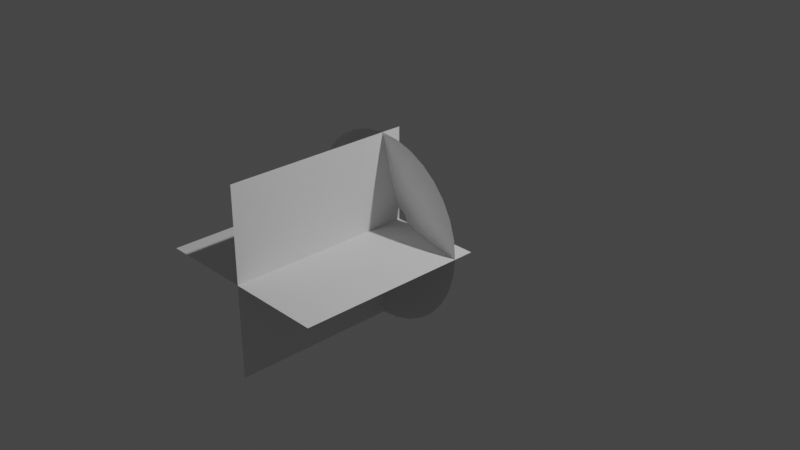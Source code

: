 # Source: untitled.blend  (saved by Blender 3.3.6; exported with 4.5.12 LTS)
import bpy
from mathutils import Matrix  # noqa: F401  (used for matrix-valued properties, if any)

bpy.ops.wm.read_factory_settings(use_empty=True)
scene = bpy.context.scene
scene.name = 'Scene'

# ---- collections
col_collection = bpy.data.collections.new('Collection'); scene.collection.children.link(col_collection)

# ---- world
world_world = bpy.data.worlds.new('World'); scene.world = world_world
world_world.use_nodes = True; world_world.node_tree.nodes.clear()
_N = world_world.node_tree.nodes; _L = world_world.node_tree.links
n0 = _N.new('ShaderNodeOutputWorld'); n0.name = 'World Output'; n0.location = (300, 300)
n1 = _N.new('ShaderNodeBackground'); n1.name = 'Background'; n1.location = (10, 300)
n1.inputs[0].default_value = (0.05088, 0.05088, 0.05088, 1.0)
_L.new(n1.outputs[0], n0.inputs[0])
n0.is_active_output = True
world_world.color = (0.05088, 0.05088, 0.05088)
world_world.use_sun_shadow = False
world_world.sun_shadow_jitter_overblur = 0.0

# ---- cameras
cam_camera = bpy.data.cameras.new('Camera')
cam_camera.clip_end = 100.0
cam_camera.ortho_scale = 7.314

# ---- lights
light_light = bpy.data.lights.new('Light', 'POINT')
light_light.transmission_factor = 0.0
light_light.energy = 1000.0
light_light.shadow_soft_size = 0.1
light_light.shadow_maximum_resolution = 0.006
light_light.use_absolute_resolution = True

# ---- meshes
me_conemuzzle = bpy.data.meshes.new('coneMuzzle')
me_conemuzzle.from_pydata([(0.0, 1.0, 0.218), (-0.1951, 0.9808, 0.218), (-0.3827, 0.9239, 0.218), (-0.5556, 0.8315, 0.218), (-0.7071, 0.7071, 0.218), (-0.8315, 0.5556, 0.218), (-0.9239, 0.3827, 0.218), (-0.9808, 0.1951, 0.218), (-1.0, 0.0, 0.218), (-0.9808, -0.1951, 0.218), (-0.9239, -0.3827, 0.218), (-0.8315, -0.5556, 0.218), (-0.7071, -0.7071, 0.218), (-0.5556, -0.8315, 0.218), (-0.3827, -0.9239, 0.218), (-0.1951, -0.9808, 0.218), (0.0, -1.0, 0.218), (0.1951, -0.9808, 0.218), (0.3827, -0.9239, 0.218), (0.5556, -0.8315, 0.218), (0.7071, -0.7071, 0.218), (0.8315, -0.5556, 0.218), (0.9239, -0.3827, 0.218), (0.9808, -0.1951, 0.218), (1.0, 0.0, 0.218), (0.9808, 0.1951, 0.218), (0.9239, 0.3827, 0.218), (0.8315, 0.5556, 0.218), (0.7071, 0.7071, 0.218), (0.5556, 0.8315, 0.218), (0.3827, 0.9239, 0.218), (0.1951, 0.9808, 0.218), (-1.062e-08, 0.1227, 0.009047), (-0.02395, 0.1204, 0.009047), (-0.04697, 0.1134, 0.009047), (-0.06819, 0.1021, 0.009047), (-0.08679, 0.08679, 0.009047), (-0.1021, 0.06819, 0.009047), (-0.1134, 0.04697, 0.009047), (-0.1204, 0.02395, 0.009047), (-0.1227, 1.307e-08, 0.009047), (-0.1204, -0.02395, 0.009047), (-0.1134, -0.04697, 0.009047), (-0.1021, -0.06819, 0.009047), (-0.08679, -0.08679, 0.009047), (-0.06819, -0.1021, 0.009047), (-0.04697, -0.1134, 0.009047), (-0.02395, -0.1204, 0.009047), (-1.062e-08, -0.1227, 0.009047), (0.02395, -0.1204, 0.009047), (0.04697, -0.1134, 0.009047), (0.06819, -0.1021, 0.009047), (0.08679, -0.08679, 0.009047), (0.1021, -0.06819, 0.009047), (0.1134, -0.04697, 0.009047), (0.1204, -0.02395, 0.009047), (0.1227, 1.307e-08, 0.009047), (0.1204, 0.02395, 0.009047), (0.1134, 0.04697, 0.009047), (0.1021, 0.06819, 0.009047), (0.08679, 0.08679, 0.009047), (0.06819, 0.1021, 0.009047), (0.04697, 0.1134, 0.009047), (0.02395, 0.1204, 0.009047), (0.4668, 0.3119, 0.129), (0.397, 0.397, 0.129), (-0.2148, -0.5186, 0.129), (-0.1095, -0.5506, 0.129), (-0.1095, 0.5506, 0.129), (-0.2148, 0.5186, 0.129), (0.3119, 0.4668, 0.129), (-5.311e-09, -0.5614, 0.129), (-0.3119, 0.4668, 0.129), (0.2148, 0.5186, 0.129), (0.1095, -0.5506, 0.129), (-0.397, 0.397, 0.129), (0.1095, 0.5506, 0.129), (0.2148, -0.5186, 0.129), (-0.4668, 0.3119, 0.129), (-5.311e-09, 0.5614, 0.129), (0.3119, -0.4668, 0.129), (-0.5186, 0.2148, 0.129), (0.397, -0.397, 0.129), (-0.5506, 0.1095, 0.129), (0.4668, -0.3119, 0.129), (-0.5614, 6.536e-09, 0.129), (0.5186, -0.2148, 0.129), (-0.5506, -0.1095, 0.129), (0.5506, -0.1095, 0.129), (-0.5186, -0.2148, 0.129), (0.5614, 6.536e-09, 0.129), (-0.4668, -0.3119, 0.129), (0.5506, 0.1095, 0.129), (-0.397, -0.397, 0.129), (0.5186, 0.2148, 0.129), (-0.3119, -0.4668, 0.129)], [], [(65, 64, 59, 60), (67, 66, 46, 47), (69, 68, 33, 34), (70, 65, 60, 61), (71, 67, 47, 48), (72, 69, 34, 35), (73, 70, 61, 62), (74, 71, 48, 49), (75, 72, 35, 36), (76, 73, 62, 63), (77, 74, 49, 50), (78, 75, 36, 37), (79, 76, 63, 32), (80, 77, 50, 51), (81, 78, 37, 38), (82, 80, 51, 52), (83, 81, 38, 39), (84, 82, 52, 53), (85, 83, 39, 40), (86, 84, 53, 54), (87, 85, 40, 41), (88, 86, 54, 55), (89, 87, 41, 42), (90, 88, 55, 56), (91, 89, 42, 43), (92, 90, 56, 57), (93, 91, 43, 44), (94, 92, 57, 58), (95, 93, 44, 45), (64, 94, 58, 59), (66, 95, 45, 46), (68, 79, 32, 33), (1, 0, 79, 68), (14, 13, 95, 66), (27, 26, 94, 64), (13, 12, 93, 95), (26, 25, 92, 94), (12, 11, 91, 93), (25, 24, 90, 92), (11, 10, 89, 91), (24, 23, 88, 90), (10, 9, 87, 89), (23, 22, 86, 88), (9, 8, 85, 87), (22, 21, 84, 86), (8, 7, 83, 85), (21, 20, 82, 84), (7, 6, 81, 83), (20, 19, 80, 82), (6, 5, 78, 81), (19, 18, 77, 80), (0, 31, 76, 79), (5, 4, 75, 78), (18, 17, 74, 77), (31, 30, 73, 76), (4, 3, 72, 75), (17, 16, 71, 74), (30, 29, 70, 73), (3, 2, 69, 72), (16, 15, 67, 71), (29, 28, 65, 70), (2, 1, 68, 69), (15, 14, 66, 67), (28, 27, 64, 65)])
me_conemuzzle.polygons.foreach_set('use_smooth', [True] * 64)
_uv = me_conemuzzle.uv_layers.new(name='UVMap')
_uv.uv.foreach_set('vector', [0.3709, 0.5013, 0.4018, 0.5013, 0.4018, 0.002604, 0.3709, 0.002604, 0.7726, 0.5013, 0.8035, 0.5013, 0.8035, 0.002604, 0.7726, 0.002604, 0.1854, 0.5013, 0.2163, 0.5013, 0.2163, 0.002604, 0.1854, 0.002604, 0.34, 0.5013, 0.3709, 0.5013, 0.3709, 0.002604, 0.34, 0.002604, 0.7417, 0.5013, 0.7726, 0.5013, 0.7726, 0.002604, 0.7417, 0.002604, 0.1545, 0.5013, 0.1854, 0.5013, 0.1854, 0.002604, 0.1545, 0.002604, 0.3091, 0.5013, 0.34, 0.5013, 0.34, 0.002604, 0.3091, 0.002604, 0.7108, 0.5013, 0.7417, 0.5013, 0.7417, 0.002604, 0.7108, 0.002604, 0.1236, 0.5013, 0.1545, 0.5013, 0.1545, 0.002604, 0.1236, 0.002604, 0.2782, 0.5013, 0.3091, 0.5013, 0.3091, 0.002604, 0.2782, 0.002604, 0.6799, 0.5013, 0.7108, 0.5013, 0.7108, 0.002604, 0.6799, 0.002604, 0.09272, 0.5013, 0.1236, 0.5013, 0.1236, 0.002604, 0.09272, 0.002604, 0.2472, 0.5013, 0.2782, 0.5013, 0.2782, 0.002604, 0.2472, 0.002604, 0.649, 0.5013, 0.6799, 0.5013, 0.6799, 0.002604, 0.649, 0.002604, 0.06181, 0.5013, 0.09272, 0.5013, 0.09272, 0.002604, 0.06181, 0.002604, 0.6181, 0.5013, 0.649, 0.5013, 0.649, 0.002604, 0.6181, 0.002604, 0.03091, 0.5013, 0.06181, 0.5013, 0.06181, 0.002604, 0.03091, 0.002604, 0.5872, 0.5013, 0.6181, 0.5013, 0.6181, 0.002604, 0.5872, 0.002604, 0.0, 0.5013, 0.03091, 0.5013, 0.03091, 0.002604, 1.192e-07, 0.002604, 0.5563, 0.5013, 0.5872, 0.5013, 0.5872, 0.002604, 0.5563, 0.002604, 0.9581, 0.5013, 0.989, 0.5013, 0.989, 0.002604, 0.9581, 0.002604, 0.5254, 0.5013, 0.5563, 0.5013, 0.5563, 0.002604, 0.5254, 0.002604, 0.9272, 0.5013, 0.9581, 0.5013, 0.9581, 0.002604, 0.9272, 0.002604, 0.4945, 0.5013, 0.5254, 0.5013, 0.5254, 0.002604, 0.4945, 0.002604, 0.8963, 0.5013, 0.9272, 0.5013, 0.9272, 0.002604, 0.8963, 0.002604, 0.4636, 0.5013, 0.4945, 0.5013, 0.4945, 0.002604, 0.4636, 0.002604, 0.8654, 0.5013, 0.8963, 0.5013, 0.8963, 0.002604, 0.8654, 0.002604, 0.4327, 0.5013, 0.4636, 0.5013, 0.4636, 0.002604, 0.4327, 0.002604, 0.8345, 0.5013, 0.8654, 0.5013, 0.8654, 0.002604, 0.8345, 0.002604, 0.4018, 0.5013, 0.4327, 0.5013, 0.4327, 0.002604, 0.4018, 0.002604, 0.8035, 0.5013, 0.8345, 0.5013, 0.8345, 0.002604, 0.8035, 0.002604, 0.2163, 0.5013, 0.2472, 0.5013, 0.2472, 0.002604, 0.2163, 0.002604, 0.2163, 1.0, 0.2472, 1.0, 0.2472, 0.5013, 0.2163, 0.5013, 0.8035, 1.0, 0.8345, 1.0, 0.8345, 0.5013, 0.8035, 0.5013, 0.4018, 1.0, 0.4327, 1.0, 0.4327, 0.5013, 0.4018, 0.5013, 0.8345, 1.0, 0.8654, 1.0, 0.8654, 0.5013, 0.8345, 0.5013, 0.4327, 1.0, 0.4636, 1.0, 0.4636, 0.5013, 0.4327, 0.5013, 0.8654, 1.0, 0.8963, 1.0, 0.8963, 0.5013, 0.8654, 0.5013, 0.4636, 1.0, 0.4945, 1.0, 0.4945, 0.5013, 0.4636, 0.5013, 0.8963, 1.0, 0.9272, 1.0, 0.9272, 0.5013, 0.8963, 0.5013, 0.4945, 1.0, 0.5254, 1.0, 0.5254, 0.5013, 0.4945, 0.5013, 0.9272, 1.0, 0.9581, 1.0, 0.9581, 0.5013, 0.9272, 0.5013, 0.5254, 1.0, 0.5563, 1.0, 0.5563, 0.5013, 0.5254, 0.5013, 0.9581, 1.0, 0.989, 1.0, 0.989, 0.5013, 0.9581, 0.5013, 0.5563, 1.0, 0.5872, 1.0, 0.5872, 0.5013, 0.5563, 0.5013, -1.192e-07, 1.0, 0.03091, 1.0, 0.03091, 0.5013, 0.0, 0.5013, 0.5872, 1.0, 0.6181, 1.0, 0.6181, 0.5013, 0.5872, 0.5013, 0.03091, 1.0, 0.06181, 1.0, 0.06181, 0.5013, 0.03091, 0.5013, 0.6181, 1.0, 0.649, 1.0, 0.649, 0.5013, 0.6181, 0.5013, 0.06181, 1.0, 0.09272, 1.0, 0.09272, 0.5013, 0.06181, 0.5013, 0.649, 1.0, 0.6799, 1.0, 0.6799, 0.5013, 0.649, 0.5013, 0.2472, 1.0, 0.2782, 1.0, 0.2782, 0.5013, 0.2472, 0.5013, 0.09272, 1.0, 0.1236, 1.0, 0.1236, 0.5013, 0.09272, 0.5013, 0.6799, 1.0, 0.7108, 1.0, 0.7108, 0.5013, 0.6799, 0.5013, 0.2782, 1.0, 0.3091, 1.0, 0.3091, 0.5013, 0.2782, 0.5013, 0.1236, 1.0, 0.1545, 1.0, 0.1545, 0.5013, 0.1236, 0.5013, 0.7108, 1.0, 0.7417, 1.0, 0.7417, 0.5013, 0.7108, 0.5013, 0.3091, 1.0, 0.34, 1.0, 0.34, 0.5013, 0.3091, 0.5013, 0.1545, 1.0, 0.1854, 1.0, 0.1854, 0.5013, 0.1545, 0.5013, 0.7417, 1.0, 0.7726, 1.0, 0.7726, 0.5013, 0.7417, 0.5013, 0.34, 1.0, 0.3709, 1.0, 0.3709, 0.5013, 0.34, 0.5013, 0.1854, 1.0, 0.2163, 1.0, 0.2163, 0.5013, 0.1854, 0.5013, 0.7726, 1.0, 0.8035, 1.0, 0.8035, 0.5013, 0.7726, 0.5013, 0.3709, 1.0, 0.4018, 1.0, 0.4018, 0.5013, 0.3709, 0.5013])
me_conemuzzle.update()
me_plane = bpy.data.meshes.new('Plane')
me_plane.from_pydata([(-1.0, -2.0, 0.0), (1.0, -2.0, 0.0), (-1.0, 0.0, 0.0), (1.0, 0.0, 0.0), (0.0, -2.0, 1.0), (0.0, -2.0, -1.0), (0.0, -5.96e-08, 1.0), (0.0, -5.96e-08, -1.0)], [], [(0, 1, 3, 2), (4, 5, 7, 6)])
_uv = me_plane.uv_layers.new(name='UVMap')
_uv.uv.foreach_set('vector', [1.0, 1.0, 0.0, 1.0, 0.0, 0.0, 1.0, 0.0, 1.0, 1.0, 0.0, 1.0, 0.0, 0.0, 1.0, 0.0])
me_plane.update()

# ---- objects
ob_light = bpy.data.objects.new('Light', light_light)
ob_camera = bpy.data.objects.new('Camera', cam_camera)
ob_conemuzzle = bpy.data.objects.new('coneMuzzle', me_conemuzzle)
ob_muzzleplanes = bpy.data.objects.new('MuzzlePlanes', me_plane)

# ---- transforms, parenting, visibility, modifiers, constraints
ob_light.location = (4.076, 1.005, 5.904)
ob_light.rotation_euler = (0.6503, 0.05522, 1.866)
ob_light.lock_rotations_4d = False
ob_light.empty_display_type = 'ARROWS'
ob_light.color = (0.0, 0.0, 0.0, 0.0)
ob_light.lineart.crease_threshold = 0.0
ob_camera.location = (7.359, -6.926, 4.958)
ob_camera.rotation_euler = (1.109, 0.0, 0.8149)
ob_camera.lock_rotations_4d = False
ob_camera.empty_display_type = 'ARROWS'
ob_camera.color = (0.0, 0.0, 0.0, 0.0)
ob_camera.display_type = 'WIRE'
ob_camera.lineart.crease_threshold = 0.0
ob_conemuzzle.location = (0.0, 0.0, 0.0)
ob_conemuzzle.rotation_euler = (1.571, -0.0, 0.0)
ob_muzzleplanes.location = (0.0, 0.0, 0.0)

# ---- collection membership
col_collection.objects.link(ob_light)
col_collection.objects.link(ob_camera)
col_collection.objects.link(ob_conemuzzle)
col_collection.objects.link(ob_muzzleplanes)

# ---- scene / render settings (as saved in the file)
scene.camera = ob_camera
scene.frame_start = 1; scene.frame_end = 250; scene.frame_set(55)
scene.render.engine = 'BLENDER_EEVEE_NEXT'
scene.cycles.sampling_pattern = 'TABULATED_SOBOL'
scene.cycles.use_light_tree = False
scene.view_settings.view_transform = 'Filmic'
bpy.context.view_layer.update()
